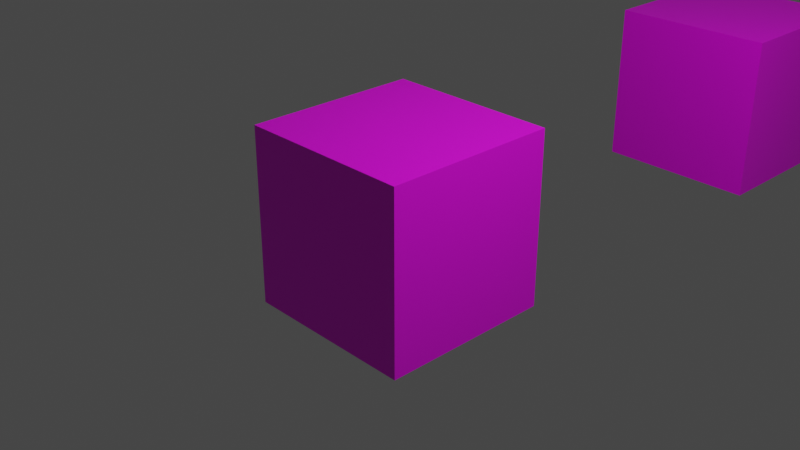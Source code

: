 # Source: untitled.blend  (saved by Blender 2.83.19; exported with 4.5.12 LTS)
import bpy
from mathutils import Matrix  # noqa: F401  (used for matrix-valued properties, if any)

bpy.ops.wm.read_factory_settings(use_empty=True)
scene = bpy.context.scene
scene.name = 'Scene'

# ---- collections
col_collection = bpy.data.collections.new('Collection'); scene.collection.children.link(col_collection)

# ---- images (referenced by path relative to the original .blend; pixels are not part of the script)
import os
ASSET_DIR = os.environ.get("B2B_ASSET_DIR", "")  # directory of the original .blend (textures are referenced by path, not embedded)
HERE = os.path.dirname(os.path.abspath(__file__))  # packed textures are extracted next to this script under _unpacked/

def load_image(name, relpath, width, height, colorspace="sRGB"):
    """Load a texture the original file referenced (path relative to the .blend, or extracted next to this script)."""
    p = next((c for c in (os.path.join(HERE, relpath), os.path.join(ASSET_DIR, relpath)) if relpath and os.path.exists(c)), "")
    if p:
        img = bpy.data.images.load(p, check_existing=True)
        img.name = name
    else:  # same state as the original file: an image datablock whose file is absent (Cycles renders it pink)
        img = bpy.data.images.new(name, width, height)
        img.source = "FILE"
        img.filepath = "//" + (relpath or name)
    img.colorspace_settings.name = colorspace
    return img
img_apu_panel_png = load_image('APU Panel.png', 'ART/APU Panel.png', 1024, 1024, 'sRGB')
img_air_panel_png = load_image('Air Panel.png', 'ART/Air Panel.png', 1024, 1024, 'sRGB')
img_elec_panel_png = load_image('Elec Panel.png', 'ART/Elec Panel.png', 1024, 1024, 'sRGB')
img_fuel_panel_png = load_image('Fuel Panel.png', 'ART/Fuel Panel.png', 1024, 1024, 'sRGB')

# ---- materials (node trees are filled in below, after node groups)
mat_material = bpy.data.materials.new('Material')
mat_material.alpha_threshold = 0.0
mat_material.use_transparent_shadow = False
mat_material.line_color = (0.0, 0.0, 0.0, 1.0)
mat_material_001 = bpy.data.materials.new('Material.001')
mat_material_001.use_transparent_shadow = False
mat_material_002 = bpy.data.materials.new('Material.002')
mat_material_002.use_transparent_shadow = False
mat_material_003 = bpy.data.materials.new('Material.003')
mat_material_003.use_transparent_shadow = False

# ---- material node trees
mat_material.use_nodes = True; mat_material.node_tree.nodes.clear()
_N = mat_material.node_tree.nodes; _L = mat_material.node_tree.links
n0 = _N.new('ShaderNodeOutputMaterial'); n0.name = 'Material Output'; n0.location = (300, 300)
n1 = _N.new('ShaderNodeBsdfPrincipled'); n1.name = 'Principled BSDF'; n1.location = (10, 300)
n1.distribution = 'GGX'
n1.subsurface_method = 'BURLEY'
n1.inputs[2].default_value = 0.4
n1.inputs[3].default_value = 1.45
n1.inputs[27].default_value = (0.0, 0.0, 0.0, 1.0)
n1.inputs[28].default_value = 1.0
n2 = _N.new('ShaderNodeTexImage'); n2.name = 'Image Texture'; n2.location = (-280, 260)
n2.image = img_apu_panel_png
_L.new(n1.outputs[0], n0.inputs[0])
_L.new(n2.outputs[0], n1.inputs[0])
n0.is_active_output = True
mat_material_001.use_nodes = True; mat_material_001.node_tree.nodes.clear()
_N = mat_material_001.node_tree.nodes; _L = mat_material_001.node_tree.links
n0 = _N.new('ShaderNodeBsdfPrincipled'); n0.name = 'Principled BSDF'; n0.location = (10, 300)
n0.distribution = 'GGX'
n0.subsurface_method = 'BURLEY'
n0.inputs[3].default_value = 1.45
n0.inputs[27].default_value = (0.0, 0.0, 0.0, 1.0)
n0.inputs[28].default_value = 1.0
n1 = _N.new('ShaderNodeOutputMaterial'); n1.name = 'Material Output'; n1.location = (300, 300)
n2 = _N.new('ShaderNodeTexImage'); n2.name = 'Image Texture'; n2.location = (-280, 260)
n2.image = img_air_panel_png
_L.new(n0.outputs[0], n1.inputs[0])
_L.new(n2.outputs[0], n0.inputs[0])
n1.is_active_output = True
mat_material_002.use_nodes = True; mat_material_002.node_tree.nodes.clear()
_N = mat_material_002.node_tree.nodes; _L = mat_material_002.node_tree.links
n0 = _N.new('ShaderNodeBsdfPrincipled'); n0.name = 'Principled BSDF'; n0.location = (10, 300)
n0.distribution = 'GGX'
n0.subsurface_method = 'BURLEY'
n0.inputs[3].default_value = 1.45
n0.inputs[27].default_value = (0.0, 0.0, 0.0, 1.0)
n0.inputs[28].default_value = 1.0
n1 = _N.new('ShaderNodeOutputMaterial'); n1.name = 'Material Output'; n1.location = (300, 300)
n2 = _N.new('ShaderNodeTexImage'); n2.name = 'Image Texture'; n2.location = (-280, 260)
n2.image = img_elec_panel_png
_L.new(n0.outputs[0], n1.inputs[0])
_L.new(n2.outputs[0], n0.inputs[0])
n1.is_active_output = True
mat_material_003.use_nodes = True; mat_material_003.node_tree.nodes.clear()
_N = mat_material_003.node_tree.nodes; _L = mat_material_003.node_tree.links
n0 = _N.new('ShaderNodeBsdfPrincipled'); n0.name = 'Principled BSDF'; n0.location = (10, 300)
n0.distribution = 'GGX'
n0.subsurface_method = 'BURLEY'
n0.inputs[3].default_value = 1.45
n0.inputs[27].default_value = (0.0, 0.0, 0.0, 1.0)
n0.inputs[28].default_value = 1.0
n1 = _N.new('ShaderNodeOutputMaterial'); n1.name = 'Material Output'; n1.location = (300, 300)
n2 = _N.new('ShaderNodeTexImage'); n2.name = 'Image Texture'; n2.location = (-280, 260)
n2.image = img_fuel_panel_png
_L.new(n0.outputs[0], n1.inputs[0])
_L.new(n2.outputs[0], n0.inputs[0])
n1.is_active_output = True

# ---- world
world_world = bpy.data.worlds.new('World'); scene.world = world_world
world_world.use_nodes = True; world_world.node_tree.nodes.clear()
_N = world_world.node_tree.nodes; _L = world_world.node_tree.links
n0 = _N.new('ShaderNodeOutputWorld'); n0.name = 'World Output'; n0.location = (300, 300)
n1 = _N.new('ShaderNodeBackground'); n1.name = 'Background'; n1.location = (10, 300)
n1.inputs[0].default_value = (0.05088, 0.05088, 0.05088, 1.0)
_L.new(n1.outputs[0], n0.inputs[0])
n0.is_active_output = True
world_world.color = (0.05088, 0.05088, 0.05088)
world_world.use_sun_shadow = False
world_world.sun_shadow_jitter_overblur = 0.0

# ---- cameras
cam_camera = bpy.data.cameras.new('Camera')
cam_camera.clip_end = 100.0
cam_camera.ortho_scale = 7.314

# ---- lights
light_light = bpy.data.lights.new('Light', 'POINT')
light_light.transmission_factor = 0.0
light_light.energy = 1000.0
light_light.shadow_soft_size = 0.1
light_light.shadow_maximum_resolution = 0.006
light_light.use_absolute_resolution = True

# ---- meshes
me_cube = bpy.data.meshes.new('Cube')
me_cube.from_pydata([(1.0, 1.0, 1.0), (1.0, 1.0, -1.0), (1.0, -1.0, 1.0), (1.0, -1.0, -1.0), (-1.0, 1.0, 1.0), (-1.0, 1.0, -1.0), (-1.0, -1.0, 1.0), (-1.0, -1.0, -1.0)], [], [(0, 4, 6, 2), (3, 2, 6, 7), (7, 6, 4, 5), (5, 1, 3, 7), (1, 0, 2, 3), (5, 4, 0, 1)])
_uv = me_cube.uv_layers.new(name='UVMap')
_uv.uv.foreach_set('vector', [0.625, 0.5, 0.875, 0.5, 0.875, 0.75, 0.625, 0.75, 0.375, 0.75, 0.625, 0.75, 0.625, 1.0, 0.375, 1.0, 0.375, 0.0, 0.625, 0.0, 0.625, 0.25, 0.375, 0.25, 0.125, 0.5, 0.375, 0.5, 0.375, 0.75, 0.125, 0.75, 0.375, 0.5, 0.625, 0.5, 0.625, 0.75, 0.375, 0.75, 0.375, 0.25, 0.625, 0.25, 0.625, 0.5, 0.375, 0.5])
me_cube.materials.append(mat_material)
me_cube.use_remesh_preserve_volume = False
me_cube.use_remesh_preserve_attributes = False
me_cube.use_mirror_vertex_groups = False
me_cube.update()
me_cube_001 = bpy.data.meshes.new('Cube.001')
me_cube_001.from_pydata([(-1.0, -1.0, -1.0), (-1.0, -1.0, 1.0), (-1.0, 1.0, -1.0), (-1.0, 1.0, 1.0), (1.0, -1.0, -1.0), (1.0, -1.0, 1.0), (1.0, 1.0, -1.0), (1.0, 1.0, 1.0)], [], [(0, 1, 3, 2), (2, 3, 7, 6), (6, 7, 5, 4), (4, 5, 1, 0), (2, 6, 4, 0), (7, 3, 1, 5)])
_uv = me_cube_001.uv_layers.new(name='UVMap')
_uv.uv.foreach_set('vector', [0.375, 0.0, 0.625, 0.0, 0.625, 0.25, 0.375, 0.25, 0.375, 0.25, 0.625, 0.25, 0.625, 0.5, 0.375, 0.5, 0.375, 0.5, 0.625, 0.5, 0.625, 0.75, 0.375, 0.75, 0.375, 0.75, 0.625, 0.75, 0.625, 1.0, 0.375, 1.0, 0.125, 0.5, 0.375, 0.5, 0.375, 0.75, 0.125, 0.75, 0.625, 0.5, 0.875, 0.5, 0.875, 0.75, 0.625, 0.75])
me_cube_001.materials.append(mat_material_001)
me_cube_001.use_remesh_fix_poles = True
me_cube_001.use_remesh_preserve_attributes = False
me_cube_001.use_mirror_vertex_groups = False
me_cube_001.update()
me_cube_002 = bpy.data.meshes.new('Cube.002')
me_cube_002.from_pydata([(-1.0, -1.0, -1.0), (-1.0, -1.0, 1.0), (-1.0, 1.0, -1.0), (-1.0, 1.0, 1.0), (1.0, -1.0, -1.0), (1.0, -1.0, 1.0), (1.0, 1.0, -1.0), (1.0, 1.0, 1.0)], [], [(0, 1, 3, 2), (2, 3, 7, 6), (6, 7, 5, 4), (4, 5, 1, 0), (2, 6, 4, 0), (7, 3, 1, 5)])
_uv = me_cube_002.uv_layers.new(name='UVMap')
_uv.uv.foreach_set('vector', [0.375, 0.0, 0.625, 0.0, 0.625, 0.25, 0.375, 0.25, 0.375, 0.25, 0.625, 0.25, 0.625, 0.5, 0.375, 0.5, 0.375, 0.5, 0.625, 0.5, 0.625, 0.75, 0.375, 0.75, 0.375, 0.75, 0.625, 0.75, 0.625, 1.0, 0.375, 1.0, 0.125, 0.5, 0.375, 0.5, 0.375, 0.75, 0.125, 0.75, 0.625, 0.5, 0.875, 0.5, 0.875, 0.75, 0.625, 0.75])
me_cube_002.materials.append(mat_material_002)
me_cube_002.use_remesh_fix_poles = True
me_cube_002.use_remesh_preserve_attributes = False
me_cube_002.use_mirror_vertex_groups = False
me_cube_002.update()
me_cube_003 = bpy.data.meshes.new('Cube.003')
me_cube_003.from_pydata([(-1.0, -1.0, -1.0), (-1.0, -1.0, 1.0), (-1.0, 1.0, -1.0), (-1.0, 1.0, 1.0), (1.0, -1.0, -1.0), (1.0, -1.0, 1.0), (1.0, 1.0, -1.0), (1.0, 1.0, 1.0)], [], [(0, 1, 3, 2), (2, 3, 7, 6), (6, 7, 5, 4), (4, 5, 1, 0), (2, 6, 4, 0), (7, 3, 1, 5)])
_uv = me_cube_003.uv_layers.new(name='UVMap')
_uv.uv.foreach_set('vector', [0.375, 0.0, 0.625, 0.0, 0.625, 0.25, 0.375, 0.25, 0.375, 0.25, 0.625, 0.25, 0.625, 0.5, 0.375, 0.5, 0.375, 0.5, 0.625, 0.5, 0.625, 0.75, 0.375, 0.75, 0.375, 0.75, 0.625, 0.75, 0.625, 1.0, 0.375, 1.0, 0.125, 0.5, 0.375, 0.5, 0.375, 0.75, 0.125, 0.75, 0.625, 0.5, 0.875, 0.5, 0.875, 0.75, 0.625, 0.75])
me_cube_003.materials.append(mat_material_003)
me_cube_003.use_remesh_fix_poles = True
me_cube_003.use_remesh_preserve_attributes = False
me_cube_003.use_mirror_vertex_groups = False
me_cube_003.update()

# ---- objects
ob_cube = bpy.data.objects.new('Cube', me_cube)
ob_light = bpy.data.objects.new('Light', light_light)
ob_camera = bpy.data.objects.new('Camera', cam_camera)
ob_cube_001 = bpy.data.objects.new('Cube.001', me_cube_001)
ob_cube_002 = bpy.data.objects.new('Cube.002', me_cube_002)
ob_cube_003 = bpy.data.objects.new('Cube.003', me_cube_003)

# ---- transforms, parenting, visibility, modifiers, constraints
ob_cube.location = (0.0, 0.0, 4.0)
ob_cube.lock_rotations_4d = False
ob_cube.empty_display_type = 'ARROWS'
ob_cube.lineart.crease_threshold = 0.0
ob_light.location = (4.076, 1.005, 5.904)
ob_light.rotation_euler = (0.6503, 0.05522, 1.866)
ob_light.lock_rotations_4d = False
ob_light.empty_display_type = 'ARROWS'
ob_light.color = (0.0, 0.0, 0.0, 0.0)
ob_light.lineart.crease_threshold = 0.0
ob_camera.location = (7.359, -6.926, 4.958)
ob_camera.rotation_euler = (1.109, 0.0, 0.8149)
ob_camera.lock_rotations_4d = False
ob_camera.empty_display_type = 'ARROWS'
ob_camera.color = (0.0, 0.0, 0.0, 0.0)
ob_camera.display_type = 'WIRE'
ob_camera.lineart.crease_threshold = 0.0
ob_cube_001.location = (0.0, 6.0, 4.0)
ob_cube_001.lineart.crease_threshold = 0.0
ob_cube_002.location = (0.0, 0.0, 0.0)
ob_cube_002.lineart.crease_threshold = 0.0
ob_cube_003.location = (0.0, 6.0, 0.0)
ob_cube_003.lineart.crease_threshold = 0.0

# ---- collection membership
col_collection.objects.link(ob_cube)
col_collection.objects.link(ob_light)
col_collection.objects.link(ob_camera)
col_collection.objects.link(ob_cube_001)
col_collection.objects.link(ob_cube_002)
col_collection.objects.link(ob_cube_003)

# ---- scene / render settings (as saved in the file)
scene.camera = ob_camera
scene.frame_start = 1; scene.frame_end = 250; scene.frame_set(1)
scene.render.engine = 'BLENDER_EEVEE_NEXT'
scene.cycles.use_denoising = False
scene.cycles.samples = 128
scene.cycles.sampling_pattern = 'TABULATED_SOBOL'
scene.cycles.use_adaptive_sampling = False
scene.cycles.use_light_tree = False
scene.view_settings.view_transform = 'Filmic'
bpy.context.view_layer.update()
